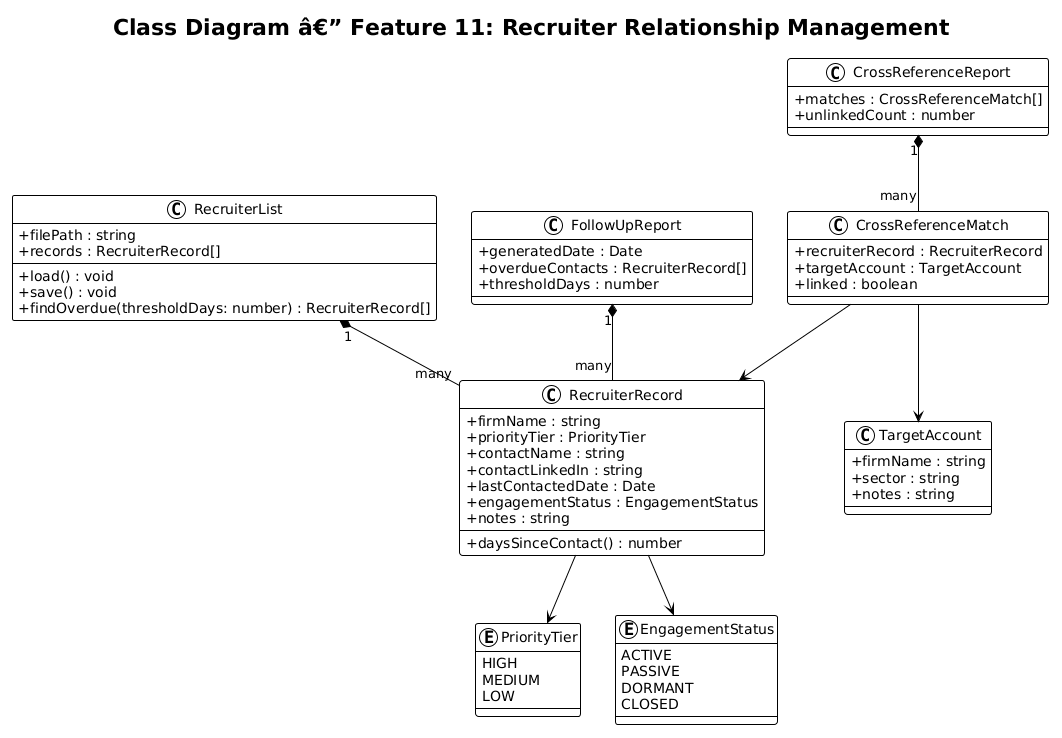

The diagram above was rendered by PlantUML. Its source (embedded in the PNG):
@startuml
!theme plain
skinparam classAttributeIconSize 0

title Class Diagram â€” Feature 11: Recruiter Relationship Management

class RecruiterList {
    + filePath : string
    + records : RecruiterRecord[]
    + load() : void
    + save() : void
    + findOverdue(thresholdDays: number) : RecruiterRecord[]
}

class RecruiterRecord {
    + firmName : string
    + priorityTier : PriorityTier
    + contactName : string
    + contactLinkedIn : string
    + lastContactedDate : Date
    + engagementStatus : EngagementStatus
    + notes : string
    + daysSinceContact() : number
}

enum PriorityTier {
    HIGH
    MEDIUM
    LOW
}

enum EngagementStatus {
    ACTIVE
    PASSIVE
    DORMANT
    CLOSED
}

class TargetAccount {
    + firmName : string
    + sector : string
    + notes : string
}

class FollowUpReport {
    + generatedDate : Date
    + overdueContacts : RecruiterRecord[]
    + thresholdDays : number
}

class CrossReferenceReport {
    + matches : CrossReferenceMatch[]
    + unlinkedCount : number
}

class CrossReferenceMatch {
    + recruiterRecord : RecruiterRecord
    + targetAccount : TargetAccount
    + linked : boolean
}

RecruiterList "1" *-- "many" RecruiterRecord
RecruiterRecord --> PriorityTier
RecruiterRecord --> EngagementStatus
FollowUpReport "1" *-- "many" RecruiterRecord
CrossReferenceReport "1" *-- "many" CrossReferenceMatch
CrossReferenceMatch --> RecruiterRecord
CrossReferenceMatch --> TargetAccount
@enduml